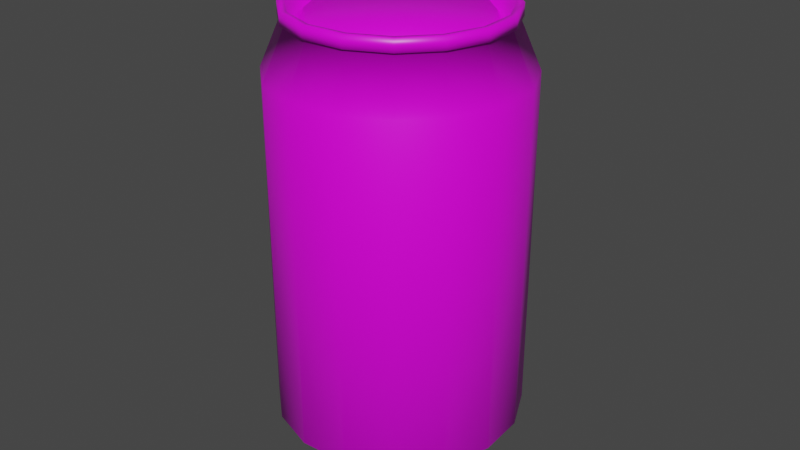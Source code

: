 # Source: CokeCan.blend  (saved by Blender 2.80.75; exported with 4.5.12 LTS)
import bpy
from mathutils import Matrix  # noqa: F401  (used for matrix-valued properties, if any)

bpy.ops.wm.read_factory_settings(use_empty=True)
scene = bpy.context.scene
scene.name = 'Scene'

# ---- collections
col_collection = bpy.data.collections.new('Collection'); scene.collection.children.link(col_collection)

# ---- images (referenced by path relative to the original .blend; pixels are not part of the script)
import os
ASSET_DIR = os.environ.get("B2B_ASSET_DIR", "")  # directory of the original .blend (textures are referenced by path, not embedded)
HERE = os.path.dirname(os.path.abspath(__file__))  # packed textures are extracted next to this script under _unpacked/

def load_image(name, relpath, width, height, colorspace="sRGB"):
    """Load a texture the original file referenced (path relative to the .blend, or extracted next to this script)."""
    p = next((c for c in (os.path.join(HERE, relpath), os.path.join(ASSET_DIR, relpath)) if relpath and os.path.exists(c)), "")
    if p:
        img = bpy.data.images.load(p, check_existing=True)
        img.name = name
    else:  # same state as the original file: an image datablock whose file is absent (Cycles renders it pink)
        img = bpy.data.images.new(name, width, height)
        img.source = "FILE"
        img.filepath = "//" + (relpath or name)
    img.colorspace_settings.name = colorspace
    return img
img_can_texture_jpg = load_image('can_texture.jpg', 'can_texture.jpg', 1024, 1024, 'sRGB')

# ---- materials (node trees are filled in below, after node groups)
mat_coketexture = bpy.data.materials.new('CokeTexture')
mat_coketexture.alpha_threshold = 0.0
mat_coketexture.use_transparent_shadow = False
mat_coketexture.line_color = (0.0, 0.0, 0.0, 1.0)

# ---- material node trees
mat_coketexture.use_nodes = True; mat_coketexture.node_tree.nodes.clear()
_N = mat_coketexture.node_tree.nodes; _L = mat_coketexture.node_tree.links
n0 = _N.new('ShaderNodeOutputMaterial'); n0.name = 'Material Output'; n0.location = (300, 300)
n1 = _N.new('ShaderNodeBsdfPrincipled'); n1.name = 'Principled BSDF'; n1.location = (10, 300)
n1.distribution = 'GGX'
n1.subsurface_method = 'BURLEY'
n1.inputs[2].default_value = 0.4
n1.inputs[3].default_value = 1.45
n1.inputs[27].default_value = (0.0, 0.0, 0.0, 1.0)
n1.inputs[28].default_value = 1.0
n2 = _N.new('ShaderNodeTexImage'); n2.name = 'Image Texture'; n2.location = (-326, 194)
n2.image = img_can_texture_jpg
_L.new(n1.outputs[0], n0.inputs[0])
_L.new(n2.outputs[0], n1.inputs[0])
n0.is_active_output = True

# ---- world
world_world = bpy.data.worlds.new('World'); scene.world = world_world
world_world.use_nodes = True; world_world.node_tree.nodes.clear()
_N = world_world.node_tree.nodes; _L = world_world.node_tree.links
n0 = _N.new('ShaderNodeOutputWorld'); n0.name = 'World Output'; n0.location = (300, 300)
n1 = _N.new('ShaderNodeBackground'); n1.name = 'Background'; n1.location = (10, 300)
n1.inputs[0].default_value = (0.05088, 0.05088, 0.05088, 1.0)
_L.new(n1.outputs[0], n0.inputs[0])
n0.is_active_output = True
world_world.color = (0.05088, 0.05088, 0.05088)
world_world.use_sun_shadow = False
world_world.sun_shadow_jitter_overblur = 0.0

# ---- meshes
me_nurbspath_002 = bpy.data.meshes.new('NurbsPath.002')
me_nurbspath_002.from_pydata([(0.0, 0.0, 2.141), (-6.129e-19, 0.905, 2.14), (-2.125e-17, 0.9303, 2.047), (-2.134e-17, 1.034, 2.047), (1.708e-17, 1.08, 2.22), (1.754e-17, 1.152, 2.222), (-1.124e-17, 1.153, 2.092), (-1.124e-17, 1.114, 2.092), (-1.282e-16, 1.34, 1.565), (-9.578e-16, 1.339, -2.171), (-9.934e-16, 1.104, -2.331), (-1.012e-15, 1.064, -2.414), (-1.018e-15, 1.014, -2.44), (-1.011e-15, 0.9522, -2.412), (-9.869e-16, 0.9355, -2.302), (-9.558e-16, 0.8069, -2.162), (-9.225e-16, 0.5558, -2.012), (-9.028e-16, 0.2541, -1.923), (0.0, 0.0, -1.899), (-0.3463, 0.8362, 2.14), (-0.356, 0.8595, 2.047), (-0.3958, 0.9556, 2.047), (-0.4132, 0.9976, 2.22), (-0.4408, 1.064, 2.222), (-0.4412, 1.065, 2.092), (-0.4264, 1.029, 2.092), (-0.5128, 1.238, 1.565), (-0.5124, 1.237, -2.171), (-0.4224, 1.02, -2.331), (-0.4072, 0.9831, -2.414), (-0.388, 0.9367, -2.44), (-0.3644, 0.8797, -2.412), (-0.358, 0.8643, -2.302), (-0.3088, 0.7455, -2.162), (-0.2127, 0.5135, -2.012), (-0.09723, 0.2347, -1.923), (-0.64, 0.64, 2.14), (-0.6578, 0.6578, 2.047), (-0.7314, 0.7314, 2.047), (-0.7635, 0.7635, 2.22), (-0.8145, 0.8145, 2.222), (-0.8153, 0.8153, 2.092), (-0.7879, 0.7879, 2.092), (-0.9476, 0.9476, 1.565), (-0.9468, 0.9468, -2.171), (-0.7805, 0.7805, -2.331), (-0.7524, 0.7524, -2.414), (-0.7169, 0.7169, -2.44), (-0.6733, 0.6733, -2.412), (-0.6615, 0.6615, -2.302), (-0.5706, 0.5706, -2.162), (-0.393, 0.393, -2.012), (-0.1797, 0.1797, -1.923), (-0.8362, 0.3463, 2.14), (-0.8595, 0.356, 2.047), (-0.9556, 0.3958, 2.047), (-0.9976, 0.4132, 2.22), (-1.064, 0.4408, 2.222), (-1.065, 0.4412, 2.092), (-1.029, 0.4264, 2.092), (-1.238, 0.5128, 1.565), (-1.237, 0.5124, -2.171), (-1.02, 0.4224, -2.331), (-0.9831, 0.4072, -2.414), (-0.9367, 0.388, -2.44), (-0.8797, 0.3644, -2.412), (-0.8643, 0.358, -2.302), (-0.7455, 0.3088, -2.162), (-0.5135, 0.2127, -2.012), (-0.2347, 0.09723, -1.923), (-0.905, -3.956e-08, 2.14), (-0.9303, -4.066e-08, 2.047), (-1.034, -4.521e-08, 2.047), (-1.08, -4.72e-08, 2.22), (-1.152, -5.035e-08, 2.222), (-1.153, -5.04e-08, 2.092), (-1.114, -4.871e-08, 2.092), (-1.34, -5.858e-08, 1.565), (-1.339, -5.853e-08, -2.171), (-1.104, -4.825e-08, -2.331), (-1.064, -4.651e-08, -2.414), (-1.014, -4.432e-08, -2.44), (-0.9522, -4.162e-08, -2.412), (-0.9355, -4.089e-08, -2.302), (-0.8069, -3.527e-08, -2.162), (-0.5558, -2.429e-08, -2.012), (-0.2541, -1.111e-08, -1.923), (-0.8362, -0.3463, 2.14), (-0.8595, -0.356, 2.047), (-0.9556, -0.3958, 2.047), (-0.9976, -0.4132, 2.22), (-1.064, -0.4408, 2.222), (-1.065, -0.4412, 2.092), (-1.029, -0.4264, 2.092), (-1.238, -0.5128, 1.565), (-1.237, -0.5124, -2.171), (-1.02, -0.4224, -2.331), (-0.9831, -0.4072, -2.414), (-0.9367, -0.388, -2.44), (-0.8797, -0.3644, -2.412), (-0.8643, -0.358, -2.302), (-0.7455, -0.3088, -2.162), (-0.5135, -0.2127, -2.012), (-0.2347, -0.09723, -1.923), (-0.64, -0.64, 2.14), (-0.6578, -0.6578, 2.047), (-0.7314, -0.7314, 2.047), (-0.7635, -0.7635, 2.22), (-0.8145, -0.8145, 2.222), (-0.8153, -0.8153, 2.092), (-0.7879, -0.7879, 2.092), (-0.9476, -0.9476, 1.565), (-0.9468, -0.9468, -2.171), (-0.7805, -0.7805, -2.331), (-0.7524, -0.7524, -2.414), (-0.7169, -0.7169, -2.44), (-0.6733, -0.6733, -2.412), (-0.6615, -0.6615, -2.302), (-0.5706, -0.5706, -2.162), (-0.393, -0.393, -2.012), (-0.1797, -0.1797, -1.923), (-0.3463, -0.8362, 2.14), (-0.356, -0.8595, 2.047), (-0.3958, -0.9556, 2.047), (-0.4132, -0.9976, 2.22), (-0.4408, -1.064, 2.222), (-0.4412, -1.065, 2.092), (-0.4264, -1.029, 2.092), (-0.5128, -1.238, 1.565), (-0.5124, -1.237, -2.171), (-0.4224, -1.02, -2.331), (-0.4072, -0.9831, -2.414), (-0.388, -0.9367, -2.44), (-0.3644, -0.8797, -2.412), (-0.358, -0.8643, -2.302), (-0.3088, -0.7455, -2.162), (-0.2127, -0.5135, -2.012), (-0.09723, -0.2347, -1.923), (7.912e-08, -0.905, 2.14), (8.133e-08, -0.9303, 2.047), (9.042e-08, -1.034, 2.047), (9.44e-08, -1.08, 2.22), (1.007e-07, -1.152, 2.222), (1.008e-07, -1.153, 2.092), (9.741e-08, -1.114, 2.092), (1.172e-07, -1.34, 1.565), (1.171e-07, -1.339, -2.171), (9.65e-08, -1.104, -2.331), (9.302e-08, -1.064, -2.414), (8.864e-08, -1.014, -2.44), (8.324e-08, -0.9522, -2.412), (8.178e-08, -0.9355, -2.302), (7.054e-08, -0.8069, -2.162), (4.859e-08, -0.5558, -2.012), (2.221e-08, -0.2541, -1.923), (0.3463, -0.8362, 2.14), (0.356, -0.8595, 2.047), (0.3958, -0.9556, 2.047), (0.4132, -0.9976, 2.22), (0.4408, -1.064, 2.222), (0.4412, -1.065, 2.092), (0.4264, -1.029, 2.092), (0.5128, -1.238, 1.565), (0.5124, -1.237, -2.171), (0.4224, -1.02, -2.331), (0.4072, -0.9831, -2.414), (0.388, -0.9367, -2.44), (0.3644, -0.8797, -2.412), (0.358, -0.8643, -2.302), (0.3088, -0.7455, -2.162), (0.2127, -0.5135, -2.012), (0.09723, -0.2347, -1.923), (0.64, -0.64, 2.14), (0.6578, -0.6578, 2.047), (0.7314, -0.7314, 2.047), (0.7635, -0.7635, 2.22), (0.8145, -0.8145, 2.222), (0.8153, -0.8153, 2.092), (0.7879, -0.7879, 2.092), (0.9476, -0.9476, 1.565), (0.9468, -0.9468, -2.171), (0.7805, -0.7805, -2.331), (0.7524, -0.7524, -2.414), (0.7169, -0.7169, -2.44), (0.6733, -0.6733, -2.412), (0.6615, -0.6615, -2.302), (0.5706, -0.5706, -2.162), (0.393, -0.393, -2.012), (0.1797, -0.1797, -1.923), (0.8362, -0.3463, 2.14), (0.8595, -0.356, 2.047), (0.9556, -0.3958, 2.047), (0.9976, -0.4132, 2.22), (1.064, -0.4408, 2.222), (1.065, -0.4412, 2.092), (1.029, -0.4264, 2.092), (1.238, -0.5128, 1.565), (1.237, -0.5124, -2.171), (1.02, -0.4224, -2.331), (0.9831, -0.4072, -2.414), (0.9367, -0.388, -2.44), (0.8797, -0.3644, -2.412), (0.8643, -0.358, -2.302), (0.7455, -0.3088, -2.162), (0.5135, -0.2127, -2.012), (0.2347, -0.09723, -1.923), (0.905, 1.079e-08, 2.14), (0.9303, 1.109e-08, 2.047), (1.034, 1.233e-08, 2.047), (1.08, 1.288e-08, 2.22), (1.152, 1.374e-08, 2.222), (1.153, 1.375e-08, 2.092), (1.114, 1.329e-08, 2.092), (1.34, 1.598e-08, 1.565), (1.339, 1.597e-08, -2.171), (1.104, 1.316e-08, -2.331), (1.064, 1.269e-08, -2.414), (1.014, 1.209e-08, -2.44), (0.9522, 1.135e-08, -2.412), (0.9355, 1.116e-08, -2.302), (0.8069, 9.622e-09, -2.162), (0.5558, 6.628e-09, -2.012), (0.2541, 3.03e-09, -1.923), (0.8362, 0.3463, 2.14), (0.8595, 0.356, 2.047), (0.9556, 0.3958, 2.047), (0.9976, 0.4132, 2.22), (1.064, 0.4408, 2.222), (1.065, 0.4412, 2.092), (1.029, 0.4264, 2.092), (1.238, 0.5128, 1.565), (1.237, 0.5124, -2.171), (1.02, 0.4224, -2.331), (0.9831, 0.4072, -2.414), (0.9367, 0.388, -2.44), (0.8797, 0.3644, -2.412), (0.8643, 0.358, -2.302), (0.7455, 0.3088, -2.162), (0.5135, 0.2127, -2.012), (0.2347, 0.09723, -1.923), (0.64, 0.64, 2.14), (0.6578, 0.6578, 2.047), (0.7314, 0.7314, 2.047), (0.7635, 0.7635, 2.22), (0.8145, 0.8145, 2.222), (0.8153, 0.8153, 2.092), (0.7879, 0.7879, 2.092), (0.9476, 0.9476, 1.565), (0.9468, 0.9468, -2.171), (0.7805, 0.7805, -2.331), (0.7524, 0.7524, -2.414), (0.7169, 0.7169, -2.44), (0.6733, 0.6733, -2.412), (0.6615, 0.6615, -2.302), (0.5706, 0.5706, -2.162), (0.393, 0.393, -2.012), (0.1797, 0.1797, -1.923), (0.3463, 0.8362, 2.14), (0.356, 0.8595, 2.047), (0.3958, 0.9556, 2.047), (0.4132, 0.9976, 2.22), (0.4408, 1.064, 2.222), (0.4412, 1.065, 2.092), (0.4264, 1.029, 2.092), (0.5128, 1.238, 1.565), (0.5124, 1.237, -2.171), (0.4224, 1.02, -2.331), (0.4072, 0.9831, -2.414), (0.388, 0.9367, -2.44), (0.3644, 0.8797, -2.412), (0.358, 0.8643, -2.302), (0.3088, 0.7455, -2.162), (0.2127, 0.5135, -2.012), (0.09723, 0.2347, -1.923)], [], [(0, 1, 19), (0, 19, 36), (0, 36, 53), (0, 53, 70), (0, 70, 87), (0, 87, 104), (0, 104, 121), (0, 121, 138), (0, 138, 155), (0, 155, 172), (0, 172, 189), (0, 189, 206), (0, 206, 223), (0, 223, 240), (0, 240, 257), (0, 257, 1), (1, 2, 20, 19), (19, 20, 37, 36), (36, 37, 54, 53), (53, 54, 71, 70), (70, 71, 88, 87), (87, 88, 105, 104), (104, 105, 122, 121), (121, 122, 139, 138), (138, 139, 156, 155), (155, 156, 173, 172), (172, 173, 190, 189), (189, 190, 207, 206), (206, 207, 224, 223), (223, 224, 241, 240), (240, 241, 258, 257), (257, 258, 2, 1), (2, 3, 21, 20), (20, 21, 38, 37), (37, 38, 55, 54), (54, 55, 72, 71), (71, 72, 89, 88), (88, 89, 106, 105), (105, 106, 123, 122), (122, 123, 140, 139), (139, 140, 157, 156), (156, 157, 174, 173), (173, 174, 191, 190), (190, 191, 208, 207), (207, 208, 225, 224), (224, 225, 242, 241), (241, 242, 259, 258), (258, 259, 3, 2), (3, 4, 22, 21), (21, 22, 39, 38), (38, 39, 56, 55), (55, 56, 73, 72), (72, 73, 90, 89), (89, 90, 107, 106), (106, 107, 124, 123), (123, 124, 141, 140), (140, 141, 158, 157), (157, 158, 175, 174), (174, 175, 192, 191), (191, 192, 209, 208), (208, 209, 226, 225), (225, 226, 243, 242), (242, 243, 260, 259), (259, 260, 4, 3), (4, 5, 23, 22), (22, 23, 40, 39), (39, 40, 57, 56), (56, 57, 74, 73), (73, 74, 91, 90), (90, 91, 108, 107), (107, 108, 125, 124), (124, 125, 142, 141), (141, 142, 159, 158), (158, 159, 176, 175), (175, 176, 193, 192), (192, 193, 210, 209), (209, 210, 227, 226), (226, 227, 244, 243), (243, 244, 261, 260), (260, 261, 5, 4), (5, 6, 24, 23), (23, 24, 41, 40), (40, 41, 58, 57), (57, 58, 75, 74), (74, 75, 92, 91), (91, 92, 109, 108), (108, 109, 126, 125), (125, 126, 143, 142), (142, 143, 160, 159), (159, 160, 177, 176), (176, 177, 194, 193), (193, 194, 211, 210), (210, 211, 228, 227), (227, 228, 245, 244), (244, 245, 262, 261), (261, 262, 6, 5), (6, 7, 25, 24), (24, 25, 42, 41), (41, 42, 59, 58), (58, 59, 76, 75), (75, 76, 93, 92), (92, 93, 110, 109), (109, 110, 127, 126), (126, 127, 144, 143), (143, 144, 161, 160), (160, 161, 178, 177), (177, 178, 195, 194), (194, 195, 212, 211), (211, 212, 229, 228), (228, 229, 246, 245), (245, 246, 263, 262), (262, 263, 7, 6), (7, 8, 26, 25), (25, 26, 43, 42), (42, 43, 60, 59), (59, 60, 77, 76), (76, 77, 94, 93), (93, 94, 111, 110), (110, 111, 128, 127), (127, 128, 145, 144), (144, 145, 162, 161), (161, 162, 179, 178), (178, 179, 196, 195), (195, 196, 213, 212), (212, 213, 230, 229), (229, 230, 247, 246), (246, 247, 264, 263), (263, 264, 8, 7), (8, 9, 27, 26), (26, 27, 44, 43), (43, 44, 61, 60), (60, 61, 78, 77), (77, 78, 95, 94), (94, 95, 112, 111), (111, 112, 129, 128), (128, 129, 146, 145), (145, 146, 163, 162), (162, 163, 180, 179), (179, 180, 197, 196), (196, 197, 214, 213), (213, 214, 231, 230), (230, 231, 248, 247), (247, 248, 265, 264), (264, 265, 9, 8), (9, 10, 28, 27), (27, 28, 45, 44), (44, 45, 62, 61), (61, 62, 79, 78), (78, 79, 96, 95), (95, 96, 113, 112), (112, 113, 130, 129), (129, 130, 147, 146), (146, 147, 164, 163), (163, 164, 181, 180), (180, 181, 198, 197), (197, 198, 215, 214), (214, 215, 232, 231), (231, 232, 249, 248), (248, 249, 266, 265), (265, 266, 10, 9), (10, 11, 29, 28), (28, 29, 46, 45), (45, 46, 63, 62), (62, 63, 80, 79), (79, 80, 97, 96), (96, 97, 114, 113), (113, 114, 131, 130), (130, 131, 148, 147), (147, 148, 165, 164), (164, 165, 182, 181), (181, 182, 199, 198), (198, 199, 216, 215), (215, 216, 233, 232), (232, 233, 250, 249), (249, 250, 267, 266), (266, 267, 11, 10), (11, 12, 30, 29), (29, 30, 47, 46), (46, 47, 64, 63), (63, 64, 81, 80), (80, 81, 98, 97), (97, 98, 115, 114), (114, 115, 132, 131), (131, 132, 149, 148), (148, 149, 166, 165), (165, 166, 183, 182), (182, 183, 200, 199), (199, 200, 217, 216), (216, 217, 234, 233), (233, 234, 251, 250), (250, 251, 268, 267), (267, 268, 12, 11), (12, 13, 31, 30), (30, 31, 48, 47), (47, 48, 65, 64), (64, 65, 82, 81), (81, 82, 99, 98), (98, 99, 116, 115), (115, 116, 133, 132), (132, 133, 150, 149), (149, 150, 167, 166), (166, 167, 184, 183), (183, 184, 201, 200), (200, 201, 218, 217), (217, 218, 235, 234), (234, 235, 252, 251), (251, 252, 269, 268), (268, 269, 13, 12), (13, 14, 32, 31), (31, 32, 49, 48), (48, 49, 66, 65), (65, 66, 83, 82), (82, 83, 100, 99), (99, 100, 117, 116), (116, 117, 134, 133), (133, 134, 151, 150), (150, 151, 168, 167), (167, 168, 185, 184), (184, 185, 202, 201), (201, 202, 219, 218), (218, 219, 236, 235), (235, 236, 253, 252), (252, 253, 270, 269), (269, 270, 14, 13), (14, 15, 33, 32), (32, 33, 50, 49), (49, 50, 67, 66), (66, 67, 84, 83), (83, 84, 101, 100), (100, 101, 118, 117), (117, 118, 135, 134), (134, 135, 152, 151), (151, 152, 169, 168), (168, 169, 186, 185), (185, 186, 203, 202), (202, 203, 220, 219), (219, 220, 237, 236), (236, 237, 254, 253), (253, 254, 271, 270), (270, 271, 15, 14), (15, 16, 34, 33), (33, 34, 51, 50), (50, 51, 68, 67), (67, 68, 85, 84), (84, 85, 102, 101), (101, 102, 119, 118), (118, 119, 136, 135), (135, 136, 153, 152), (152, 153, 170, 169), (169, 170, 187, 186), (186, 187, 204, 203), (203, 204, 221, 220), (220, 221, 238, 237), (237, 238, 255, 254), (254, 255, 272, 271), (271, 272, 16, 15), (16, 17, 35, 34), (34, 35, 52, 51), (51, 52, 69, 68), (68, 69, 86, 85), (85, 86, 103, 102), (102, 103, 120, 119), (119, 120, 137, 136), (136, 137, 154, 153), (153, 154, 171, 170), (170, 171, 188, 187), (187, 188, 205, 204), (204, 205, 222, 221), (221, 222, 239, 238), (238, 239, 256, 255), (255, 256, 273, 272), (272, 273, 17, 16), (17, 18, 35), (35, 18, 52), (52, 18, 69), (69, 18, 86), (86, 18, 103), (103, 18, 120), (120, 18, 137), (137, 18, 154), (154, 18, 171), (171, 18, 188), (188, 18, 205), (205, 18, 222), (222, 18, 239), (239, 18, 256), (256, 18, 273), (273, 18, 17)])
me_nurbspath_002.polygons.foreach_set('use_smooth', [True] * 288)
_uv = me_nurbspath_002.uv_layers.new(name='UVMap')
_uv.uv.foreach_set('vector', [0.2472, 0.749, 0.4407, 0.7863, 0.4117, 0.8576, 0.2472, 0.749, 0.4117, 0.8576, 0.3576, 0.9123, 0.2472, 0.749, 0.3576, 0.9123, 0.2868, 0.9421, 0.2472, 0.749, 0.2868, 0.9421, 0.2098, 0.9426, 0.2472, 0.749, 0.2098, 0.9426, 0.1386, 0.9136, 0.2472, 0.749, 0.1386, 0.9136, 0.08389, 0.8595, 0.2472, 0.749, 0.08389, 0.8595, 0.05403, 0.7886, 0.2472, 0.749, 0.05403, 0.7886, 0.05358, 0.7117, 0.2472, 0.749, 0.05358, 0.7117, 0.0826, 0.6405, 0.2472, 0.749, 0.0826, 0.6405, 0.1367, 0.5857, 0.2472, 0.749, 0.1367, 0.5857, 0.2076, 0.5559, 0.2472, 0.749, 0.2076, 0.5559, 0.2845, 0.5554, 0.2472, 0.749, 0.2845, 0.5554, 0.3557, 0.5845, 0.2472, 0.749, 0.3557, 0.5845, 0.4104, 0.6385, 0.2472, 0.749, 0.4104, 0.6385, 0.4403, 0.7094, 0.2472, 0.749, 0.4403, 0.7094, 0.4407, 0.7863, 0.4103, 0.7895, 0.4183, 0.7913, 0.3931, 0.853, 0.3864, 0.8482, 0.3864, 0.8482, 0.3931, 0.853, 0.3462, 0.9003, 0.3418, 0.8933, 0.3418, 0.8933, 0.3462, 0.9003, 0.2848, 0.926, 0.2834, 0.918, 0.2834, 0.918, 0.2848, 0.926, 0.2182, 0.9263, 0.22, 0.9183, 0.22, 0.9183, 0.2182, 0.9263, 0.1566, 0.9011, 0.1613, 0.8944, 0.1489, 0.898, 0.1437, 0.9054, 0.09173, 0.8539, 0.09935, 0.849, 0.09935, 0.849, 0.09173, 0.8539, 0.06344, 0.7864, 0.07232, 0.7849, 0.07232, 0.7849, 0.06344, 0.7864, 0.06312, 0.7133, 0.07191, 0.7152, 0.07191, 0.7152, 0.06312, 0.7133, 0.09081, 0.6455, 0.09818, 0.6507, 0.09818, 0.6507, 0.09081, 0.6455, 0.1423, 0.5936, 0.1471, 0.6012, 0.1471, 0.6012, 0.1423, 0.5936, 0.2098, 0.5653, 0.2113, 0.5742, 0.2113, 0.5742, 0.2098, 0.5653, 0.2829, 0.565, 0.2809, 0.5738, 0.2809, 0.5738, 0.2829, 0.565, 0.3506, 0.5927, 0.3454, 0.6, 0.3454, 0.6, 0.3506, 0.5927, 0.4026, 0.6442, 0.395, 0.649, 0.395, 0.649, 0.4026, 0.6442, 0.4309, 0.7116, 0.422, 0.7132, 0.422, 0.7132, 0.4309, 0.7116, 0.4312, 0.7848, 0.4224, 0.7828, 0.1849, 0.9057, 0.1788, 0.9157, 0.1222, 0.8624, 0.1316, 0.8556, 0.1316, 0.8556, 0.1222, 0.8624, 0.09026, 0.7916, 0.1016, 0.7889, 0.1016, 0.7889, 0.09026, 0.7916, 0.08787, 0.7139, 0.09942, 0.7157, 0.2846, 0.9327, 0.287, 0.9442, 0.2093, 0.9446, 0.2114, 0.9331, 0.2114, 0.9331, 0.2093, 0.9446, 0.1373, 0.9152, 0.1437, 0.9054, 0.1437, 0.9054, 0.1373, 0.9152, 0.0821, 0.8605, 0.09173, 0.8539, 0.09173, 0.8539, 0.0821, 0.8605, 0.052, 0.7889, 0.06344, 0.7864, 0.06344, 0.7864, 0.052, 0.7889, 0.05161, 0.7111, 0.06312, 0.7133, 0.06312, 0.7133, 0.05161, 0.7111, 0.08099, 0.6392, 0.09081, 0.6455, 0.09081, 0.6455, 0.08099, 0.6392, 0.1357, 0.584, 0.1423, 0.5936, 0.1423, 0.5936, 0.1357, 0.584, 0.2073, 0.5539, 0.2098, 0.5653, 0.2098, 0.5653, 0.2073, 0.5539, 0.285, 0.5535, 0.2829, 0.565, 0.2829, 0.565, 0.285, 0.5535, 0.357, 0.5828, 0.3506, 0.5927, 0.3506, 0.5927, 0.357, 0.5828, 0.4122, 0.6375, 0.4026, 0.6442, 0.4026, 0.6442, 0.4122, 0.6375, 0.4423, 0.7092, 0.4309, 0.7116, 0.4309, 0.7116, 0.4423, 0.7092, 0.4427, 0.7869, 0.4312, 0.7848, 0.4427, 0.7869, 0.4564, 0.7901, 0.4247, 0.867, 0.4133, 0.8588, 0.4133, 0.8588, 0.4247, 0.867, 0.366, 0.926, 0.3586, 0.9141, 0.3586, 0.9141, 0.366, 0.926, 0.2893, 0.958, 0.287, 0.9442, 0.287, 0.9442, 0.2893, 0.958, 0.2061, 0.9582, 0.2093, 0.9446, 0.2093, 0.9446, 0.2061, 0.9582, 0.1291, 0.9266, 0.1373, 0.9152, 0.1373, 0.9152, 0.1291, 0.9266, 0.07018, 0.8679, 0.0821, 0.8605, 0.0821, 0.8605, 0.07018, 0.8679, 0.03816, 0.7911, 0.052, 0.7889, 0.052, 0.7889, 0.03816, 0.7911, 0.03796, 0.7079, 0.05161, 0.7111, 0.05161, 0.7111, 0.03796, 0.7079, 0.06961, 0.631, 0.08099, 0.6392, 0.08099, 0.6392, 0.06961, 0.631, 0.1283, 0.572, 0.1357, 0.584, 0.1357, 0.584, 0.1283, 0.572, 0.2051, 0.54, 0.2073, 0.5539, 0.2073, 0.5539, 0.2051, 0.54, 0.2882, 0.5398, 0.285, 0.5535, 0.285, 0.5535, 0.2882, 0.5398, 0.3652, 0.5715, 0.357, 0.5828, 0.357, 0.5828, 0.3652, 0.5715, 0.4241, 0.6301, 0.4122, 0.6375, 0.4122, 0.6375, 0.4241, 0.6301, 0.4562, 0.7069, 0.4423, 0.7092, 0.4423, 0.7092, 0.4562, 0.7069, 0.4564, 0.7901, 0.4427, 0.7869, 0.4564, 0.7901, 0.4638, 0.7915, 0.4311, 0.8712, 0.4247, 0.867, 0.4247, 0.867, 0.4311, 0.8712, 0.3704, 0.9322, 0.366, 0.926, 0.366, 0.926, 0.3704, 0.9322, 0.2909, 0.9654, 0.2893, 0.958, 0.2893, 0.958, 0.2909, 0.9654, 0.2047, 0.9657, 0.2061, 0.9582, 0.2061, 0.9582, 0.2047, 0.9657, 0.125, 0.933, 0.1291, 0.9266, 0.1291, 0.9266, 0.125, 0.933, 0.06392, 0.8722, 0.07018, 0.8679, 0.07018, 0.8679, 0.06392, 0.8722, 0.03073, 0.7927, 0.03816, 0.7911, 0.03816, 0.7911, 0.03073, 0.7927, 0.03048, 0.7066, 0.03796, 0.7079, 0.03796, 0.7079, 0.03048, 0.7066, 0.06322, 0.6269, 0.06961, 0.631, 0.06961, 0.631, 0.06322, 0.6269, 0.124, 0.5658, 0.1283, 0.572, 0.1283, 0.572, 0.124, 0.5658, 0.2035, 0.5326, 0.2051, 0.54, 0.2051, 0.54, 0.2035, 0.5326, 0.2896, 0.5323, 0.2882, 0.5398, 0.2882, 0.5398, 0.2896, 0.5323, 0.3693, 0.5651, 0.3652, 0.5715, 0.3652, 0.5715, 0.3693, 0.5651, 0.4304, 0.6258, 0.4241, 0.6301, 0.4241, 0.6301, 0.4304, 0.6258, 0.4636, 0.7053, 0.4562, 0.7069, 0.4562, 0.7069, 0.4636, 0.7053, 0.4638, 0.7915, 0.4564, 0.7901, 0.01529, 0.7617, 0.006916, 0.7613, 0.02282, 0.6733, 0.03039, 0.6769, 0.03039, 0.6769, 0.02282, 0.6733, 0.07119, 0.5981, 0.07679, 0.6043, 0.07679, 0.6043, 0.07119, 0.5981, 0.1447, 0.5471, 0.1474, 0.555, 0.1474, 0.555, 0.1447, 0.5471, 0.232, 0.5281, 0.2316, 0.5365, 0.2047, 0.9657, 0.2025, 0.9738, 0.1199, 0.9396, 0.125, 0.933, 0.125, 0.933, 0.1199, 0.9396, 0.05663, 0.8764, 0.06392, 0.8722, 0.06392, 0.8722, 0.05663, 0.8764, 0.0224, 0.7938, 0.03073, 0.7927, 0.03073, 0.7927, 0.0224, 0.7938, 0.02239, 0.7043, 0.03048, 0.7066, 0.03048, 0.7066, 0.02239, 0.7043, 0.05659, 0.6217, 0.06322, 0.6269, 0.06322, 0.6269, 0.05659, 0.6217, 0.1198, 0.5585, 0.124, 0.5658, 0.3147, 0.977, 0.3158, 0.9853, 0.2263, 0.985, 0.2286, 0.9769, 0.3247, 0.9595, 0.3274, 0.9674, 0.2401, 0.9864, 0.2405, 0.978, 0.2405, 0.978, 0.2401, 0.9864, 0.1521, 0.9705, 0.1557, 0.9629, 0.1557, 0.9629, 0.1521, 0.9705, 0.07687, 0.9221, 0.08311, 0.9165, 0.08311, 0.9165, 0.07687, 0.9221, 0.0259, 0.8486, 0.03381, 0.8458, 0.03381, 0.8458, 0.0259, 0.8486, 0.006916, 0.7613, 0.01529, 0.7617, 0.4719, 0.7937, 0.4794, 0.7952, 0.444, 0.8806, 0.4377, 0.8763, 0.4377, 0.8763, 0.444, 0.8806, 0.3787, 0.9459, 0.3745, 0.9395, 0.3745, 0.9395, 0.3787, 0.9459, 0.2934, 0.9812, 0.2919, 0.9738, 0.2919, 0.9738, 0.2934, 0.9812, 0.201, 0.9812, 0.2025, 0.9738, 0.2025, 0.9738, 0.201, 0.9812, 0.1156, 0.9459, 0.1199, 0.9396, 0.1199, 0.9396, 0.1156, 0.9459, 0.05029, 0.8806, 0.05663, 0.8764, 0.05663, 0.8764, 0.05029, 0.8806, 0.01494, 0.7952, 0.0224, 0.7938, 0.0224, 0.7938, 0.01494, 0.7952, 0.01494, 0.7028, 0.02239, 0.7043, 0.02239, 0.7043, 0.01494, 0.7028, 0.05029, 0.6175, 0.05659, 0.6217, 0.05659, 0.6217, 0.05029, 0.6175, 0.1156, 0.5521, 0.1198, 0.5585, 0.1198, 0.5585, 0.1156, 0.5521, 0.201, 0.5168, 0.2024, 0.5243, 0.2024, 0.5243, 0.201, 0.5168, 0.2934, 0.5168, 0.2918, 0.5242, 0.2918, 0.5242, 0.2934, 0.5168, 0.3787, 0.5521, 0.3744, 0.5584, 0.3744, 0.5584, 0.3787, 0.5521, 0.444, 0.6175, 0.4377, 0.6217, 0.4377, 0.6217, 0.444, 0.6175, 0.4794, 0.7028, 0.4719, 0.7043, 0.4719, 0.7043, 0.4794, 0.7028, 0.4794, 0.7952, 0.4719, 0.7937, 0.2587, 0.4919, 0.2535, 0.4267, 0.3152, 0.4267, 0.31, 0.4919, 0.3204, 0.4919, 0.3152, 0.4267, 0.377, 0.4268, 0.3717, 0.492, 0.3822, 0.492, 0.377, 0.4268, 0.4387, 0.4268, 0.4335, 0.492, 0.4439, 0.492, 0.4387, 0.4268, 0.5005, 0.4268, 0.4953, 0.492, 0.5057, 0.492, 0.5005, 0.4268, 0.5622, 0.4268, 0.557, 0.492, 0.5674, 0.492, 0.5622, 0.4268, 0.624, 0.4268, 0.6188, 0.492, 0.6292, 0.492, 0.624, 0.4268, 0.6857, 0.4267, 0.6805, 0.4919, 0.6909, 0.4919, 0.6857, 0.4267, 0.7474, 0.4267, 0.7423, 0.4919, 0.7527, 0.4919, 0.7474, 0.4267, 0.8092, 0.4267, 0.804, 0.4919, 0.8144, 0.4919, 0.8092, 0.4267, 0.8709, 0.4266, 0.8658, 0.4919, 0.8762, 0.4919, 0.8709, 0.4266, 0.9327, 0.4266, 0.9275, 0.4918, 0.9379, 0.4918, 0.9327, 0.4266, 0.9944, 0.4265, 0.9893, 0.4918, 0.01164, 0.4918, 0.006498, 0.4265, 0.06824, 0.4266, 0.06298, 0.4918, 0.0734, 0.4918, 0.06824, 0.4266, 0.13, 0.4266, 0.1247, 0.4919, 0.1351, 0.4919, 0.13, 0.4266, 0.1917, 0.4267, 0.1865, 0.4919, 0.1969, 0.4919, 0.1917, 0.4267, 0.2535, 0.4267, 0.2482, 0.4919, 0.2535, 0.4267, 0.2537, 0.0004441, 0.3154, 0.0004675, 0.3152, 0.4267, 0.3152, 0.4267, 0.3154, 0.0004675, 0.3771, 0.0004842, 0.377, 0.4268, 0.377, 0.4268, 0.3771, 0.0004842, 0.4388, 0.0004942, 0.4387, 0.4268, 0.4387, 0.4268, 0.4388, 0.0004942, 0.5005, 0.0004976, 0.5005, 0.4268, 0.5005, 0.4268, 0.5005, 0.0004976, 0.5622, 0.0004942, 0.5622, 0.4268, 0.5622, 0.4268, 0.5622, 0.0004942, 0.6239, 0.0004841, 0.624, 0.4268, 0.624, 0.4268, 0.6239, 0.0004841, 0.6855, 0.0004674, 0.6857, 0.4267, 0.6857, 0.4267, 0.6855, 0.0004674, 0.7472, 0.0004439, 0.7474, 0.4267, 0.7474, 0.4267, 0.7472, 0.0004439, 0.8089, 0.0004137, 0.8092, 0.4267, 0.8092, 0.4267, 0.8089, 0.0004137, 0.8706, 0.000377, 0.8709, 0.4266, 0.8709, 0.4266, 0.8706, 0.000377, 0.9323, 0.0003335, 0.9327, 0.4266, 0.9327, 0.4266, 0.9323, 0.0003335, 0.994, 0.0002832, 0.9944, 0.4265, 0.006498, 0.4265, 0.006895, 0.0002833, 0.06859, 0.0003337, 0.06824, 0.4266, 0.06824, 0.4266, 0.06859, 0.0003337, 0.1303, 0.0003772, 0.13, 0.4266, 0.13, 0.4266, 0.1303, 0.0003772, 0.192, 0.000414, 0.1917, 0.4267, 0.1917, 0.4267, 0.192, 0.000414, 0.2537, 0.0004441, 0.2535, 0.4267, 0.6404, 0.9206, 0.6639, 0.8852, 0.7225, 0.9095, 0.7142, 0.9512, 0.7142, 0.9512, 0.7225, 0.9095, 0.7858, 0.9095, 0.7942, 0.9512, 0.7942, 0.9512, 0.7858, 0.9095, 0.8444, 0.8853, 0.868, 0.9206, 0.868, 0.9206, 0.8444, 0.8853, 0.8892, 0.8405, 0.9246, 0.8641, 0.9246, 0.8641, 0.8892, 0.8405, 0.9134, 0.782, 0.9552, 0.7902, 0.9552, 0.7902, 0.9134, 0.782, 0.9135, 0.7186, 0.9551, 0.7103, 0.9551, 0.7103, 0.9135, 0.7186, 0.8892, 0.6601, 0.9245, 0.6364, 0.9245, 0.6364, 0.8892, 0.6601, 0.8444, 0.6153, 0.868, 0.5799, 0.868, 0.5799, 0.8444, 0.6153, 0.7859, 0.591, 0.7942, 0.5493, 0.7942, 0.5493, 0.7859, 0.591, 0.7226, 0.591, 0.7142, 0.5493, 0.7142, 0.5493, 0.7226, 0.591, 0.664, 0.6152, 0.6404, 0.5799, 0.6404, 0.5799, 0.664, 0.6152, 0.6192, 0.66, 0.5838, 0.6364, 0.5838, 0.6364, 0.6192, 0.66, 0.595, 0.7185, 0.5532, 0.7103, 0.5532, 0.7103, 0.595, 0.7185, 0.5949, 0.7819, 0.5532, 0.7902, 0.5532, 0.7902, 0.5949, 0.7819, 0.6192, 0.8404, 0.5838, 0.8641, 0.5838, 0.8641, 0.6192, 0.8404, 0.6639, 0.8852, 0.6404, 0.9206, 0.6639, 0.8852, 0.6714, 0.8742, 0.7252, 0.8964, 0.7225, 0.9095, 0.7225, 0.9095, 0.7252, 0.8964, 0.7833, 0.8964, 0.7858, 0.9095, 0.7858, 0.9095, 0.7833, 0.8964, 0.837, 0.8741, 0.8444, 0.8853, 0.8444, 0.8853, 0.837, 0.8741, 0.8781, 0.833, 0.8892, 0.8405, 0.8892, 0.8405, 0.8781, 0.833, 0.9003, 0.7793, 0.9134, 0.782, 0.9134, 0.782, 0.9003, 0.7793, 0.9003, 0.7211, 0.9135, 0.7186, 0.9135, 0.7186, 0.9003, 0.7211, 0.8781, 0.6674, 0.8892, 0.6601, 0.8892, 0.6601, 0.8781, 0.6674, 0.8369, 0.6263, 0.8444, 0.6153, 0.8444, 0.6153, 0.8369, 0.6263, 0.7832, 0.6041, 0.7859, 0.591, 0.7859, 0.591, 0.7832, 0.6041, 0.7251, 0.6041, 0.7226, 0.591, 0.7226, 0.591, 0.7251, 0.6041, 0.6714, 0.6264, 0.664, 0.6152, 0.664, 0.6152, 0.6714, 0.6264, 0.6303, 0.6675, 0.6192, 0.66, 0.6192, 0.66, 0.6303, 0.6675, 0.608, 0.7212, 0.595, 0.7185, 0.595, 0.7185, 0.608, 0.7212, 0.6081, 0.7794, 0.5949, 0.7819, 0.5949, 0.7819, 0.6081, 0.7794, 0.6303, 0.8331, 0.6192, 0.8404, 0.6192, 0.8404, 0.6303, 0.8331, 0.6714, 0.8742, 0.6639, 0.8852, 0.6714, 0.8742, 0.6759, 0.8675, 0.7267, 0.8885, 0.7252, 0.8964, 0.7252, 0.8964, 0.7267, 0.8885, 0.7817, 0.8885, 0.7833, 0.8964, 0.7833, 0.8964, 0.7817, 0.8885, 0.8325, 0.8674, 0.837, 0.8741, 0.837, 0.8741, 0.8325, 0.8674, 0.8714, 0.8285, 0.8781, 0.833, 0.8781, 0.833, 0.8714, 0.8285, 0.8925, 0.7777, 0.9003, 0.7793, 0.9003, 0.7793, 0.8925, 0.7777, 0.8924, 0.7227, 0.9003, 0.7211, 0.9003, 0.7211, 0.8924, 0.7227, 0.8714, 0.6719, 0.8781, 0.6674, 0.8781, 0.6674, 0.8714, 0.6719, 0.8325, 0.633, 0.8369, 0.6263, 0.8369, 0.6263, 0.8325, 0.633, 0.7817, 0.612, 0.7832, 0.6041, 0.7832, 0.6041, 0.7817, 0.612, 0.7267, 0.612, 0.7251, 0.6041, 0.7251, 0.6041, 0.7267, 0.612, 0.6758, 0.6331, 0.6714, 0.6264, 0.6714, 0.6264, 0.6758, 0.6331, 0.637, 0.672, 0.6303, 0.6675, 0.6303, 0.6675, 0.637, 0.672, 0.6159, 0.7228, 0.608, 0.7212, 0.608, 0.7212, 0.6159, 0.7228, 0.6159, 0.7778, 0.6081, 0.7794, 0.6081, 0.7794, 0.6159, 0.7778, 0.637, 0.8286, 0.6303, 0.8331, 0.6303, 0.8331, 0.637, 0.8286, 0.6759, 0.8675, 0.6714, 0.8742, 0.6759, 0.8675, 0.681, 0.8598, 0.7285, 0.8795, 0.7267, 0.8885, 0.7267, 0.8885, 0.7285, 0.8795, 0.7799, 0.8795, 0.7817, 0.8885, 0.7817, 0.8885, 0.7799, 0.8795, 0.8274, 0.8598, 0.8325, 0.8674, 0.8325, 0.8674, 0.8274, 0.8598, 0.8638, 0.8235, 0.8714, 0.8285, 0.8714, 0.8285, 0.8638, 0.8235, 0.8834, 0.776, 0.8925, 0.7777, 0.8925, 0.7777, 0.8834, 0.776, 0.8834, 0.7246, 0.8924, 0.7227, 0.8924, 0.7227, 0.8834, 0.7246, 0.8638, 0.6771, 0.8714, 0.6719, 0.8714, 0.6719, 0.8638, 0.6771, 0.8274, 0.6407, 0.8325, 0.633, 0.8325, 0.633, 0.8274, 0.6407, 0.7799, 0.621, 0.7817, 0.612, 0.7817, 0.612, 0.7799, 0.621, 0.7285, 0.621, 0.7267, 0.612, 0.7267, 0.612, 0.7285, 0.621, 0.681, 0.6407, 0.6758, 0.6331, 0.6758, 0.6331, 0.681, 0.6407, 0.6446, 0.677, 0.637, 0.672, 0.637, 0.672, 0.6446, 0.677, 0.625, 0.7245, 0.6159, 0.7228, 0.6159, 0.7228, 0.625, 0.7245, 0.6249, 0.7759, 0.6159, 0.7778, 0.6159, 0.7778, 0.6249, 0.7759, 0.6446, 0.8234, 0.637, 0.8286, 0.637, 0.8286, 0.6446, 0.8234, 0.681, 0.8598, 0.6759, 0.8675, 0.681, 0.8598, 0.6893, 0.8474, 0.7314, 0.8648, 0.7285, 0.8795, 0.7285, 0.8795, 0.7314, 0.8648, 0.777, 0.8648, 0.7799, 0.8795, 0.7799, 0.8795, 0.777, 0.8648, 0.8191, 0.8474, 0.8274, 0.8598, 0.8274, 0.8598, 0.8191, 0.8474, 0.8514, 0.8151, 0.8638, 0.8235, 0.8638, 0.8235, 0.8514, 0.8151, 0.8688, 0.773, 0.8834, 0.776, 0.8834, 0.776, 0.8688, 0.773, 0.8688, 0.7274, 0.8834, 0.7246, 0.8834, 0.7246, 0.8688, 0.7274, 0.8513, 0.6853, 0.8638, 0.6771, 0.8638, 0.6771, 0.8513, 0.6853, 0.8191, 0.6531, 0.8274, 0.6407, 0.8274, 0.6407, 0.8191, 0.6531, 0.7769, 0.6357, 0.7799, 0.621, 0.7799, 0.621, 0.7769, 0.6357, 0.7314, 0.6357, 0.7285, 0.621, 0.7285, 0.621, 0.7314, 0.6357, 0.6893, 0.6531, 0.681, 0.6407, 0.681, 0.6407, 0.6893, 0.6531, 0.657, 0.6854, 0.6446, 0.677, 0.6446, 0.677, 0.657, 0.6854, 0.6396, 0.7275, 0.625, 0.7245, 0.625, 0.7245, 0.6396, 0.7275, 0.6396, 0.7731, 0.6249, 0.7759, 0.6249, 0.7759, 0.6396, 0.7731, 0.6571, 0.8152, 0.6446, 0.8234, 0.6446, 0.8234, 0.6571, 0.8152, 0.6893, 0.8474, 0.681, 0.8598, 0.6893, 0.8474, 0.7025, 0.8283, 0.7363, 0.8421, 0.7314, 0.8648, 0.7314, 0.8648, 0.7363, 0.8421, 0.7728, 0.842, 0.777, 0.8648, 0.777, 0.8648, 0.7728, 0.842, 0.8065, 0.8279, 0.8191, 0.8474, 0.8191, 0.8474, 0.8065, 0.8279, 0.8322, 0.8019, 0.8514, 0.8151, 0.8514, 0.8151, 0.8322, 0.8019, 0.8461, 0.7681, 0.8688, 0.773, 0.8688, 0.773, 0.8461, 0.7681, 0.8459, 0.7316, 0.8688, 0.7274, 0.8688, 0.7274, 0.8459, 0.7316, 0.8318, 0.6979, 0.8513, 0.6853, 0.8513, 0.6853, 0.8318, 0.6979, 0.8059, 0.6722, 0.8191, 0.6531, 0.8191, 0.6531, 0.8059, 0.6722, 0.7721, 0.6584, 0.7769, 0.6357, 0.7769, 0.6357, 0.7721, 0.6584, 0.7356, 0.6585, 0.7314, 0.6357, 0.7314, 0.6357, 0.7356, 0.6585, 0.7019, 0.6726, 0.6893, 0.6531, 0.6893, 0.6531, 0.7019, 0.6726, 0.6762, 0.6986, 0.657, 0.6854, 0.657, 0.6854, 0.6762, 0.6986, 0.6623, 0.7324, 0.6396, 0.7275, 0.6396, 0.7275, 0.6623, 0.7324, 0.6625, 0.7689, 0.6396, 0.7731, 0.6396, 0.7731, 0.6625, 0.7689, 0.6766, 0.8026, 0.6571, 0.8152, 0.6571, 0.8152, 0.6766, 0.8026, 0.7025, 0.8283, 0.6893, 0.8474, 0.7025, 0.8283, 0.7209, 0.8011, 0.7429, 0.81, 0.7363, 0.8421, 0.7363, 0.8421, 0.7429, 0.81, 0.7666, 0.8098, 0.7728, 0.842, 0.7728, 0.842, 0.7666, 0.8098, 0.7884, 0.8005, 0.8065, 0.8279, 0.8065, 0.8279, 0.7884, 0.8005, 0.805, 0.7835, 0.8322, 0.8019, 0.8322, 0.8019, 0.805, 0.7835, 0.8139, 0.7615, 0.8461, 0.7681, 0.8461, 0.7681, 0.8139, 0.7615, 0.8137, 0.7378, 0.8459, 0.7316, 0.8459, 0.7316, 0.8137, 0.7378, 0.8044, 0.716, 0.8318, 0.6979, 0.8318, 0.6979, 0.8044, 0.716, 0.7875, 0.6994, 0.8059, 0.6722, 0.8059, 0.6722, 0.7875, 0.6994, 0.7655, 0.6905, 0.7721, 0.6584, 0.7721, 0.6584, 0.7655, 0.6905, 0.7418, 0.6908, 0.7356, 0.6585, 0.7356, 0.6585, 0.7418, 0.6908, 0.7199, 0.7, 0.7019, 0.6726, 0.7019, 0.6726, 0.7199, 0.7, 0.7033, 0.717, 0.6762, 0.6986, 0.6762, 0.6986, 0.7033, 0.717, 0.6945, 0.739, 0.6623, 0.7324, 0.6623, 0.7324, 0.6945, 0.739, 0.6947, 0.7627, 0.6625, 0.7689, 0.6625, 0.7689, 0.6947, 0.7627, 0.704, 0.7845, 0.6766, 0.8026, 0.6766, 0.8026, 0.704, 0.7845, 0.7209, 0.8011, 0.7025, 0.8283, 0.7209, 0.8011, 0.7394, 0.773, 0.7493, 0.7769, 0.7429, 0.81, 0.7429, 0.81, 0.7493, 0.7769, 0.7598, 0.7767, 0.7666, 0.8098, 0.7666, 0.8098, 0.7598, 0.7767, 0.7695, 0.7726, 0.7884, 0.8005, 0.7884, 0.8005, 0.7695, 0.7726, 0.7769, 0.765, 0.805, 0.7835, 0.805, 0.7835, 0.7769, 0.765, 0.7808, 0.7552, 0.8139, 0.7615, 0.8139, 0.7615, 0.7808, 0.7552, 0.7807, 0.7446, 0.8137, 0.7378, 0.8137, 0.7378, 0.7807, 0.7446, 0.7765, 0.7349, 0.8044, 0.716, 0.8044, 0.716, 0.7765, 0.7349, 0.7689, 0.7275, 0.7875, 0.6994, 0.7875, 0.6994, 0.7689, 0.7275, 0.7591, 0.7236, 0.7655, 0.6905, 0.7655, 0.6905, 0.7591, 0.7236, 0.7486, 0.7238, 0.7418, 0.6908, 0.7418, 0.6908, 0.7486, 0.7238, 0.7388, 0.7279, 0.7199, 0.7, 0.7199, 0.7, 0.7388, 0.7279, 0.7315, 0.7355, 0.7033, 0.717, 0.7033, 0.717, 0.7315, 0.7355, 0.7276, 0.7453, 0.6945, 0.739, 0.6945, 0.739, 0.7276, 0.7453, 0.7277, 0.7559, 0.6947, 0.7627, 0.6947, 0.7627, 0.7277, 0.7559, 0.7319, 0.7656, 0.704, 0.7845, 0.704, 0.7845, 0.7319, 0.7656, 0.7394, 0.773, 0.7209, 0.8011, 0.7394, 0.773, 0.7542, 0.7503, 0.7493, 0.7769, 0.7493, 0.7769, 0.7542, 0.7503, 0.7598, 0.7767, 0.7598, 0.7767, 0.7542, 0.7503, 0.7695, 0.7726, 0.7695, 0.7726, 0.7542, 0.7503, 0.7769, 0.765, 0.7769, 0.765, 0.7542, 0.7503, 0.7808, 0.7552, 0.7808, 0.7552, 0.7542, 0.7503, 0.7807, 0.7446, 0.7807, 0.7446, 0.7542, 0.7503, 0.7765, 0.7349, 0.7765, 0.7349, 0.7542, 0.7503, 0.7689, 0.7275, 0.7689, 0.7275, 0.7542, 0.7503, 0.7591, 0.7236, 0.7591, 0.7236, 0.7542, 0.7503, 0.7486, 0.7238, 0.7486, 0.7238, 0.7542, 0.7503, 0.7388, 0.7279, 0.7388, 0.7279, 0.7542, 0.7503, 0.7315, 0.7355, 0.7315, 0.7355, 0.7542, 0.7503, 0.7276, 0.7453, 0.7276, 0.7453, 0.7542, 0.7503, 0.7277, 0.7559, 0.7277, 0.7559, 0.7542, 0.7503, 0.7319, 0.7656, 0.7319, 0.7656, 0.7542, 0.7503, 0.7394, 0.773])
me_nurbspath_002.materials.append(mat_coketexture)
me_nurbspath_002.use_remesh_preserve_volume = False
me_nurbspath_002.use_remesh_preserve_attributes = False
me_nurbspath_002.use_mirror_vertex_groups = False
me_nurbspath_002.update()

# ---- objects
ob_canmodel = bpy.data.objects.new('CanModel', me_nurbspath_002)

# ---- transforms, parenting, visibility, modifiers, constraints
ob_canmodel.location = (0.0, 0.0, 0.0)
ob_canmodel.rotation_euler = (0.0, -0.0, 1.041)
ob_canmodel.lineart.crease_threshold = 0.0

# ---- collection membership
col_collection.objects.link(ob_canmodel)

# ---- scene / render settings (as saved in the file)
scene.frame_start = 1; scene.frame_end = 120; scene.frame_set(31)
scene.render.engine = 'BLENDER_EEVEE_NEXT'
scene.cycles.use_denoising = False
scene.cycles.samples = 128
scene.cycles.sampling_pattern = 'TABULATED_SOBOL'
scene.cycles.use_adaptive_sampling = False
scene.cycles.use_light_tree = False
scene.view_settings.view_transform = 'Filmic'
bpy.context.view_layer.update()

# ---- added for rendering (the .blend has no active camera and no usable light): camera, sun
cam_auto = bpy.data.cameras.new('AutoCamera')
cam_auto.lens = 50.0
cam_auto.sensor_width = 36.0
cam_auto.clip_end = 1000.0
ob_auto_camera = bpy.data.objects.new('AutoCamera', cam_auto)
scene.collection.objects.link(ob_auto_camera)
ob_auto_camera.location = (6.45151, -7.74181, 5.05225)
ob_auto_camera.rotation_euler = (1.09748, -7.21219e-08, 0.694738)
scene.camera = ob_auto_camera
light_auto_sun = bpy.data.lights.new('AutoSun', 'SUN')
light_auto_sun.energy = 3.0
light_auto_sun.angle = 0.0523599
ob_auto_sun = bpy.data.objects.new('AutoSun', light_auto_sun)
scene.collection.objects.link(ob_auto_sun)
ob_auto_sun.rotation_euler = (0.872665, 0.174533, 0.523599)
bpy.context.view_layer.update()
